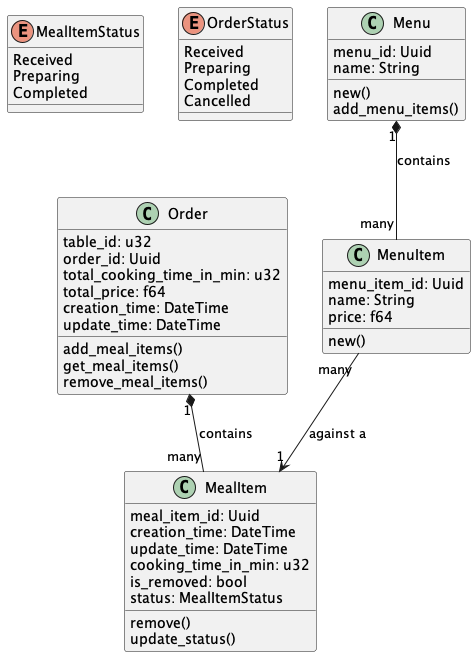

The diagram above was rendered by PlantUML. Its source (embedded in the PNG):
@startuml

enum MealItemStatus {
  Received
  Preparing
  Completed
}

enum OrderStatus {
  Received
  Preparing
  Completed
  Cancelled
}

class Order {
  table_id: u32
  order_id: Uuid
  total_cooking_time_in_min: u32
  total_price: f64
  creation_time: DateTime
  update_time: DateTime
  add_meal_items()
  get_meal_items()
  remove_meal_items()
}

class MealItem {
  meal_item_id: Uuid
  creation_time: DateTime
  update_time: DateTime
  cooking_time_in_min: u32
  is_removed: bool
  status: MealItemStatus
  remove()
  update_status()
}

Order "1" *-- "many" MealItem : contains

class MenuItem {
    menu_item_id: Uuid
    name: String
    price: f64
    new()
}

MenuItem "many" --> "1" MealItem: against a

class Menu {
    menu_id: Uuid
    name: String
    new()
    add_menu_items()
}

Menu "1" *-- "many" MenuItem : contains

@enduml